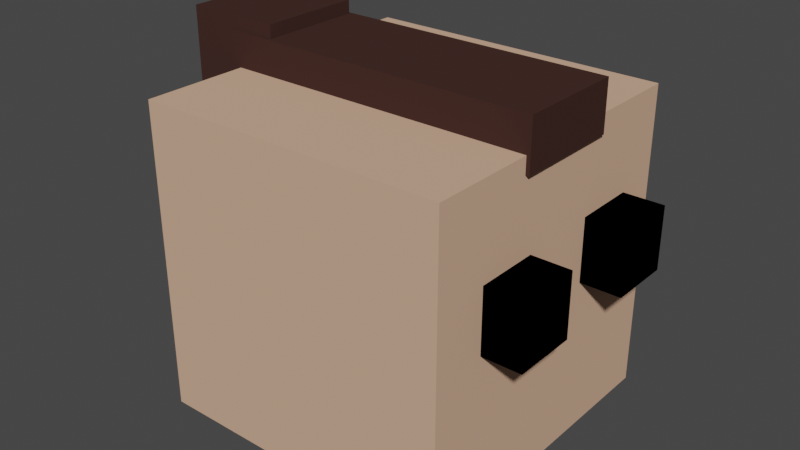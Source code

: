 # Source: sokka.blend  (saved by Blender 2.90.8; exported with 4.5.12 LTS)
import bpy
from mathutils import Matrix  # noqa: F401  (used for matrix-valued properties, if any)

bpy.ops.wm.read_factory_settings(use_empty=True)
scene = bpy.context.scene
scene.name = 'Scene'

# ---- collections
col_collection = bpy.data.collections.new('Collection'); scene.collection.children.link(col_collection)

# ---- materials (node trees are filled in below, after node groups)
mat_pele_1 = bpy.data.materials.new('pele 1')
mat_pele_1.use_transparent_shadow = False
mat_pele_1.diffuse_color = (0.6619, 0.4121, 0.279, 1.0)
mat_preto = bpy.data.materials.new('preto')
mat_preto.use_transparent_shadow = False
mat_preto.diffuse_color = (0.0, 0.0, 0.0, 1.0)
mat_marrom = bpy.data.materials.new('marrom')
mat_marrom.use_transparent_shadow = False
mat_marrom.diffuse_color = (0.05494, 0.02666, 0.02231, 1.0)

# ---- material node trees

# ---- world
world_world = bpy.data.worlds.new('World'); scene.world = world_world
world_world.use_nodes = True; world_world.node_tree.nodes.clear()
_N = world_world.node_tree.nodes; _L = world_world.node_tree.links
n0 = _N.new('ShaderNodeOutputWorld'); n0.name = 'World Output'; n0.location = (300, 300)
n1 = _N.new('ShaderNodeBackground'); n1.name = 'Background'; n1.location = (10, 300)
n1.inputs[0].default_value = (0.05088, 0.05088, 0.05088, 1.0)
_L.new(n1.outputs[0], n0.inputs[0])
n0.is_active_output = True
world_world.color = (0.05088, 0.05088, 0.05088)
world_world.use_sun_shadow = False
world_world.sun_shadow_jitter_overblur = 0.0

# ---- meshes
me_cube = bpy.data.meshes.new('Cube')
me_cube.from_pydata([(1.0, 1.0, 1.0), (1.0, 1.0, -1.0), (1.0, -1.0, 1.0), (1.0, -1.0, -1.0), (-1.0, 1.0, 1.0), (-1.0, 1.0, -1.0), (-1.0, -1.0, 1.0), (-1.0, -1.0, -1.0)], [], [(0, 4, 6, 2), (3, 2, 6, 7), (7, 6, 4, 5), (5, 1, 3, 7), (1, 0, 2, 3), (5, 4, 0, 1)])
_uv = me_cube.uv_layers.new(name='UVMap')
_uv.uv.foreach_set('vector', [0.625, 0.5, 0.875, 0.5, 0.875, 0.75, 0.625, 0.75, 0.375, 0.75, 0.625, 0.75, 0.625, 1.0, 0.375, 1.0, 0.375, 0.0, 0.625, 0.0, 0.625, 0.25, 0.375, 0.25, 0.125, 0.5, 0.375, 0.5, 0.375, 0.75, 0.125, 0.75, 0.375, 0.5, 0.625, 0.5, 0.625, 0.75, 0.375, 0.75, 0.375, 0.25, 0.625, 0.25, 0.625, 0.5, 0.375, 0.5])
me_cube.materials.append(mat_pele_1)
me_cube.use_remesh_preserve_volume = False
me_cube.use_remesh_preserve_attributes = False
me_cube.use_mirror_vertex_groups = False
me_cube.update()
me_cube_001 = bpy.data.meshes.new('Cube.001')
me_cube_001.from_pydata([(1.0, 1.0, 1.0), (1.0, 1.0, -1.0), (1.0, -1.0, 1.0), (1.0, -1.0, -1.0), (-1.0, 1.0, 1.0), (-1.0, 1.0, -1.0), (-1.0, -1.0, 1.0), (-1.0, -1.0, -1.0)], [], [(0, 4, 6, 2), (3, 2, 6, 7), (7, 6, 4, 5), (5, 1, 3, 7), (1, 0, 2, 3), (5, 4, 0, 1)])
_uv = me_cube_001.uv_layers.new(name='UVMap')
_uv.uv.foreach_set('vector', [0.625, 0.5, 0.875, 0.5, 0.875, 0.75, 0.625, 0.75, 0.375, 0.75, 0.625, 0.75, 0.625, 1.0, 0.375, 1.0, 0.375, 0.0, 0.625, 0.0, 0.625, 0.25, 0.375, 0.25, 0.125, 0.5, 0.375, 0.5, 0.375, 0.75, 0.125, 0.75, 0.375, 0.5, 0.625, 0.5, 0.625, 0.75, 0.375, 0.75, 0.375, 0.25, 0.625, 0.25, 0.625, 0.5, 0.375, 0.5])
me_cube_001.materials.append(mat_preto)
me_cube_001.use_remesh_preserve_volume = False
me_cube_001.use_remesh_preserve_attributes = False
me_cube_001.use_mirror_vertex_groups = False
me_cube_001.update()
me_cube_002 = bpy.data.meshes.new('Cube.002')
me_cube_002.from_pydata([(1.0, 1.0, 1.0), (1.0, 1.0, -1.0), (1.0, -1.0, 1.0), (1.0, -1.0, -1.0), (-1.0, 1.0, 1.0), (-1.0, 1.0, -1.0), (-1.0, -1.0, 1.0), (-1.0, -1.0, -1.0)], [], [(0, 4, 6, 2), (3, 2, 6, 7), (7, 6, 4, 5), (5, 1, 3, 7), (1, 0, 2, 3), (5, 4, 0, 1)])
_uv = me_cube_002.uv_layers.new(name='UVMap')
_uv.uv.foreach_set('vector', [0.625, 0.5, 0.875, 0.5, 0.875, 0.75, 0.625, 0.75, 0.375, 0.75, 0.625, 0.75, 0.625, 1.0, 0.375, 1.0, 0.375, 0.0, 0.625, 0.0, 0.625, 0.25, 0.375, 0.25, 0.125, 0.5, 0.375, 0.5, 0.375, 0.75, 0.125, 0.75, 0.375, 0.5, 0.625, 0.5, 0.625, 0.75, 0.375, 0.75, 0.375, 0.25, 0.625, 0.25, 0.625, 0.5, 0.375, 0.5])
me_cube_002.materials.append(mat_preto)
me_cube_002.use_remesh_preserve_volume = False
me_cube_002.use_remesh_preserve_attributes = False
me_cube_002.use_mirror_vertex_groups = False
me_cube_002.update()
me_cube_003 = bpy.data.meshes.new('Cube.003')
me_cube_003.from_pydata([(1.0, 1.0, 1.0), (1.0, 1.0, -1.0), (1.0, -1.0, 1.0), (1.0, -1.0, -1.0), (-1.0, 1.0, 1.0), (-1.0, 1.0, -1.0), (-1.0, -1.0, 1.0), (-1.0, -1.0, -1.0)], [], [(0, 4, 6, 2), (3, 2, 6, 7), (7, 6, 4, 5), (5, 1, 3, 7), (1, 0, 2, 3), (5, 4, 0, 1)])
_uv = me_cube_003.uv_layers.new(name='UVMap')
_uv.uv.foreach_set('vector', [0.625, 0.5, 0.875, 0.5, 0.875, 0.75, 0.625, 0.75, 0.375, 0.75, 0.625, 0.75, 0.625, 1.0, 0.375, 1.0, 0.375, 0.0, 0.625, 0.0, 0.625, 0.25, 0.375, 0.25, 0.125, 0.5, 0.375, 0.5, 0.375, 0.75, 0.125, 0.75, 0.375, 0.5, 0.625, 0.5, 0.625, 0.75, 0.375, 0.75, 0.375, 0.25, 0.625, 0.25, 0.625, 0.5, 0.375, 0.5])
me_cube_003.materials.append(mat_marrom)
me_cube_003.use_remesh_preserve_volume = False
me_cube_003.use_remesh_preserve_attributes = False
me_cube_003.use_mirror_vertex_groups = False
me_cube_003.update()
me_cube_004 = bpy.data.meshes.new('Cube.004')
me_cube_004.from_pydata([(1.0, 1.0, 1.0), (1.0, 1.0, -1.0), (1.0, -1.0, 1.0), (1.0, -1.0, -1.0), (-1.0, 1.0, 1.0), (-1.0, 1.0, -1.0), (-1.0, -1.0, 1.0), (-1.0, -1.0, -1.0)], [], [(0, 4, 6, 2), (3, 2, 6, 7), (7, 6, 4, 5), (5, 1, 3, 7), (1, 0, 2, 3), (5, 4, 0, 1)])
_uv = me_cube_004.uv_layers.new(name='UVMap')
_uv.uv.foreach_set('vector', [0.625, 0.5, 0.875, 0.5, 0.875, 0.75, 0.625, 0.75, 0.375, 0.75, 0.625, 0.75, 0.625, 1.0, 0.375, 1.0, 0.375, 0.0, 0.625, 0.0, 0.625, 0.25, 0.375, 0.25, 0.125, 0.5, 0.375, 0.5, 0.375, 0.75, 0.125, 0.75, 0.375, 0.5, 0.625, 0.5, 0.625, 0.75, 0.375, 0.75, 0.375, 0.25, 0.625, 0.25, 0.625, 0.5, 0.375, 0.5])
me_cube_004.materials.append(mat_marrom)
me_cube_004.use_remesh_preserve_volume = False
me_cube_004.use_remesh_preserve_attributes = False
me_cube_004.use_mirror_vertex_groups = False
me_cube_004.update()

# ---- objects
ob_cabeca = bpy.data.objects.new('cabeca', me_cube)
ob_olho_1 = bpy.data.objects.new('olho 1', me_cube_001)
ob_olho_2 = bpy.data.objects.new('olho 2', me_cube_002)
ob_cabelo_1 = bpy.data.objects.new('cabelo 1', me_cube_003)
ob_cabelo_1_001 = bpy.data.objects.new('cabelo 1.001', me_cube_004)

# ---- transforms, parenting, visibility, modifiers, constraints
ob_cabeca.location = (0.0, 0.0, 0.0)
ob_cabeca.lock_rotations_4d = False
ob_cabeca.empty_display_type = 'ARROWS'
ob_cabeca.lineart.crease_threshold = 0.0
ob_olho_1.location = (1.059, 0.5022, 0.2236)
ob_olho_1.scale = (-0.2051, -0.2051, -0.2051)
ob_olho_1.lock_rotations_4d = False
ob_olho_1.empty_display_type = 'ARROWS'
ob_olho_1.lineart.crease_threshold = 0.0
ob_olho_2.location = (1.047, -0.4348, 0.2129)
ob_olho_2.scale = (-0.2051, -0.2051, -0.2051)
ob_olho_2.lock_rotations_4d = False
ob_olho_2.empty_display_type = 'ARROWS'
ob_olho_2.lineart.crease_threshold = 0.0
ob_cabelo_1.location = (-0.01795, 0.02958, 1.054)
ob_cabelo_1.scale = (-1.042, -0.3493, -0.1615)
ob_cabelo_1.lock_rotations_4d = False
ob_cabelo_1.empty_display_type = 'ARROWS'
ob_cabelo_1.lineart.crease_threshold = 0.0
ob_cabelo_1_001.location = (-1.069, 0.02958, 1.054)
ob_cabelo_1_001.scale = (-0.3117, -0.3297, -0.2476)
ob_cabelo_1_001.lock_rotations_4d = False
ob_cabelo_1_001.empty_display_type = 'ARROWS'
ob_cabelo_1_001.lineart.crease_threshold = 0.0

# ---- collection membership
col_collection.objects.link(ob_cabeca)
col_collection.objects.link(ob_olho_1)
col_collection.objects.link(ob_olho_2)
col_collection.objects.link(ob_cabelo_1)
col_collection.objects.link(ob_cabelo_1_001)

# ---- scene / render settings (as saved in the file)
scene.frame_start = 1; scene.frame_end = 250; scene.frame_set(1)
scene.render.engine = 'BLENDER_EEVEE_NEXT'
scene.cycles.use_denoising = False
scene.cycles.samples = 128
scene.cycles.sampling_pattern = 'TABULATED_SOBOL'
scene.cycles.use_adaptive_sampling = False
scene.cycles.use_light_tree = False
scene.view_settings.view_transform = 'Filmic'
bpy.context.view_layer.update()

# ---- added for rendering (the .blend has no active camera and no usable light): camera, sun
cam_auto = bpy.data.cameras.new('AutoCamera')
cam_auto.lens = 50.0
cam_auto.sensor_width = 36.0
cam_auto.clip_end = 1000.0
ob_auto_camera = bpy.data.objects.new('AutoCamera', cam_auto)
scene.collection.objects.link(ob_auto_camera)
ob_auto_camera.location = (3.67576, -4.48099, 3.13806)
ob_auto_camera.rotation_euler = (1.09748, -7.21219e-08, 0.694738)
scene.camera = ob_auto_camera
light_auto_sun = bpy.data.lights.new('AutoSun', 'SUN')
light_auto_sun.energy = 3.0
light_auto_sun.angle = 0.0523599
ob_auto_sun = bpy.data.objects.new('AutoSun', light_auto_sun)
scene.collection.objects.link(ob_auto_sun)
ob_auto_sun.rotation_euler = (0.872665, 0.174533, 0.523599)
bpy.context.view_layer.update()
